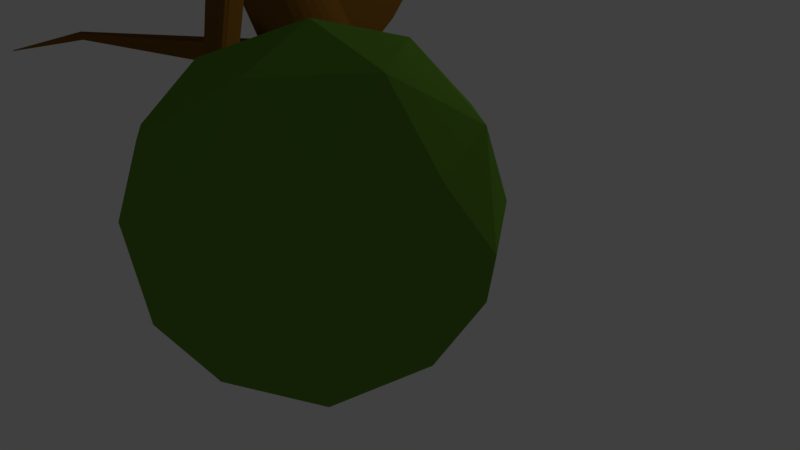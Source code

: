 # Source: groeneboom.blend  (saved by Blender 2.79.0; exported with 4.5.12 LTS)
import bpy
from mathutils import Matrix  # noqa: F401  (used for matrix-valued properties, if any)

bpy.ops.wm.read_factory_settings(use_empty=True)
scene = bpy.context.scene
scene.name = 'Scene'

# ---- collections
col_collection_1 = bpy.data.collections.new('Collection 1'); scene.collection.children.link(col_collection_1)

# ---- materials (node trees are filled in below, after node groups)
mat_material_002 = bpy.data.materials.new('Material.002')
mat_material_002.alpha_threshold = 0.0
mat_material_002.use_transparent_shadow = False
mat_material_002.diffuse_color = (0.1256, 0.2883, 0.03038, 1.0)
mat_material_002.specular_color = (0.03018, 0.1149, 0.02284)
mat_material_002.roughness = 0.5
mat_material_001 = bpy.data.materials.new('Material.001')
mat_material_001.alpha_threshold = 0.0
mat_material_001.use_transparent_shadow = False
mat_material_001.diffuse_color = (0.2019, 0.09001, 0.01229, 1.0)
mat_material_001.specular_color = (0.196, 0.1092, 0.03577)
mat_material_001.roughness = 0.5

# ---- material node trees

# ---- world
world_world = bpy.data.worlds.new('World'); scene.world = world_world
world_world.color = (0.05088, 0.05088, 0.05088)
world_world.use_sun_shadow = False
world_world.sun_shadow_jitter_overblur = 0.0
world_world.cycles.sampling_method = 'MANUAL'

# ---- cameras
cam_camera = bpy.data.cameras.new('Camera')
cam_camera.clip_end = 100.0
cam_camera.lens = 35.0
cam_camera.sensor_width = 32.0
cam_camera.sensor_height = 18.0
cam_camera.ortho_scale = 7.314
cam_camera.dof.focus_distance = 0.0
cam_camera.dof.aperture_fstop = 128.0

# ---- lights
light_lamp = bpy.data.lights.new('Lamp', 'POINT')
light_lamp.transmission_factor = 0.0
light_lamp.cutoff_distance = 30.0
light_lamp.energy = 100.0
light_lamp.shadow_buffer_clip_start = 1.001
light_lamp.shadow_soft_size = 0.1
light_lamp.shadow_maximum_resolution = 0.006
light_lamp.use_absolute_resolution = True

# ---- meshes
me_icosphere = bpy.data.meshes.new('Icosphere')
me_icosphere.from_pydata([(8.402, -0.8685, -1.555), (9.125, -1.394, -1.002), (8.125, -1.719, -1.002), (7.16, -0.7449, -1.011), (8.125, -0.01786, -1.002), (9.125, -0.3428, -1.002), (8.678, -1.719, -0.108), (7.415, -1.292, -0.2355), (7.363, -0.3418, -0.2985), (8.678, -0.01786, -0.108), (9.296, -0.8685, -0.108), (8.402, -0.8685, 0.4448), (8.239, -1.369, -1.406), (8.827, -1.178, -1.406), (8.664, -1.678, -1.081), (9.252, -0.8685, -1.081), (8.827, -0.5595, -1.406), (7.876, -0.8685, -1.406), (7.713, -1.369, -1.081), (8.239, -0.3685, -1.406), (7.461, -0.3404, -1.105), (8.664, -0.0595, -1.081), (9.353, -1.178, -0.5552), (9.353, -0.5595, -0.5552), (8.402, -1.869, -0.5552), (8.989, -1.678, -0.5552), (7.125, -0.9684, -0.6374), (7.814, -1.678, -0.5552), (7.67, -0.05053, -0.642), (6.897, -0.5094, -0.7014), (8.989, -0.05949, -0.5552), (8.402, 0.1315, -0.5552), (9.09, -1.369, -0.02947), (8.139, -1.678, -0.02947), (6.937, -0.6324, -0.4922), (8.139, -0.0595, -0.02947), (9.09, -0.3685, -0.02947), (8.564, -1.369, 0.2954), (8.927, -0.8685, 0.2954), (7.867, -1.172, 0.2031), (7.867, -0.5543, 0.203), (8.564, -0.3685, 0.2954), (6.498, 1.956, 5.049), (7.24, 1.155, 6.034), (7.672, 1.371, 3.975), (6.114, 1.319, 3.315), (5.025, 1.265, 4.668), (5.772, 1.212, 6.089), (7.622, -0.1128, 5.393), (6.939, 0.1138, 3.639), (5.247, -0.009132, 3.121), (5.246, -0.0206, 5.483), (6.462, -0.1337, 6.318), (6.384, -0.9071, 5.067), (7.184, 1.754, 4.705), (6.944, 1.731, 5.627), (7.628, 1.27, 5.309), (6.517, 1.293, 6.239), (6.08, 1.764, 5.66), (6.456, 1.757, 4.296), (6.981, 1.541, 3.502), (5.749, 1.78, 4.843), (5.686, 1.355, 3.763), (5.322, 1.342, 5.454), (6.925, 0.5417, 6.364), (6.062, 0.5752, 6.397), (7.853, 0.5246, 4.932), (7.605, 0.5146, 5.83), (6.176, 1.015, 3.244), (7.547, 0.5477, 4.096), (5.109, 0.641, 3.759), (5.81, 0.8504, 2.984), (5.344, 0.6023, 5.915), (5.013, 0.6176, 5.098), (7.148, -0.2275, 5.993), (7.532, -0.2232, 4.628), (5.911, 0.6259, 3.104), (5.247, -0.1484, 4.682), (5.751, -0.1733, 6.046), (7.103, -0.6817, 5.259), (6.394, -1.109, 5.903), (6.796, -0.6106, 3.854), (5.662, -0.6727, 3.877), (5.706, -0.6275, 5.312), (4.563, 4.235, 0.45), (5.793, 3.645, 2.158), (4.33, 3.129, 2.143), (3.395, 4.319, 2.124), (4.355, 5.65, 2.184), (5.807, 5.193, 2.14), (5.222, 2.755, 3.497), (3.647, 3.582, 3.456), (3.7, 5.174, 3.495), (5.125, 5.641, 3.514), (6.043, 4.415, 3.469), (4.72, 4.395, 4.324), (4.474, 3.657, 1.456), (5.343, 3.949, 1.459), (5.118, 3.22, 2.04), (5.981, 4.416, 2.04), (5.62, 5.002, 1.131), (3.938, 4.084, 1.295), (3.718, 3.661, 2.035), (4.488, 5.132, 1.483), (3.729, 5.137, 2.043), (5.12, 5.602, 2.041), (6.126, 3.962, 2.814), (6.126, 4.868, 2.814), (4.752, 2.571, 2.666), (5.603, 3.179, 2.815), (3.091, 3.354, 2.683), (3.865, 3.205, 2.807), (4.137, 5.493, 3.067), (3.339, 4.849, 2.817), (5.594, 5.601, 2.814), (4.739, 5.878, 2.82), (5.748, 3.653, 3.588), (4.356, 3.184, 3.585), (3.48, 4.4, 3.581), (4.35, 5.592, 3.604), (5.738, 5.143, 3.595), (4.976, 3.656, 4.063), (5.5, 4.41, 4.071), (4.109, 3.962, 4.06), (4.106, 4.863, 4.071), (4.851, 4.949, 4.499), (3.695, -0.1644, 2.015), (4.502, -0.836, 2.093), (3.306, -1.306, 2.409), (2.675, -0.4294, 2.448), (3.269, 0.546, 2.571), (4.42, 0.4085, 2.395), (3.842, -1.077, 3.453), (2.907, -0.7751, 3.463), (2.907, 0.1902, 3.463), (4.015, 0.5465, 3.518), (4.688, -0.08769, 3.317), (3.572, -0.2925, 3.97), (3.431, -0.8801, 2.076), (4.146, -0.5214, 1.93), (4.023, -1.054, 2.048), (4.557, -0.1959, 2.238), (4.21, 0.2486, 2.033), (3.029, -0.3997, 2.118), (2.875, -1.241, 2.261), (3.502, 0.293, 2.147), (2.841, 0.2823, 2.427), (3.912, 0.5531, 2.474), (4.674, -0.5633, 2.703), (4.674, 0.2913, 2.653), (3.622, -1.218, 2.99), (4.458, -1.111, 2.598), (2.673, -0.7719, 2.929), (3.006, -1.231, 2.929), (2.992, 0.4965, 2.995), (2.659, 0.03746, 2.995), (4.344, 0.6132, 2.934), (3.572, 0.6255, 3.052), (4.216, -0.7546, 3.527), (3.33, -1.035, 3.535), (2.791, -0.2925, 3.535), (3.33, 0.4502, 3.535), (4.67, 0.401, 3.485), (3.721, -0.7515, 3.833), (4.106, -0.2766, 3.848), (3.181, -0.5761, 3.833), (3.181, -0.008789, 3.833), (3.788, 0.1872, 3.853)], [], [(0, 13, 12), (1, 13, 15), (0, 12, 17), (0, 17, 19), (0, 19, 16), (1, 15, 22), (2, 14, 24), (3, 18, 26), (4, 20, 28), (5, 21, 30), (1, 22, 25), (2, 24, 27), (3, 26, 29), (4, 28, 31), (5, 30, 23), (6, 32, 37), (7, 33, 39), (8, 34, 40), (9, 35, 41), (10, 36, 38), (38, 41, 11), (38, 36, 41), (36, 9, 41), (41, 40, 11), (41, 35, 40), (35, 8, 40), (40, 39, 11), (40, 34, 39), (34, 7, 39), (39, 37, 11), (39, 33, 37), (33, 6, 37), (37, 38, 11), (37, 32, 38), (32, 10, 38), (23, 36, 10), (23, 30, 36), (30, 9, 36), (31, 35, 9), (31, 28, 35), (28, 8, 35), (29, 34, 8), (29, 26, 34), (26, 7, 34), (27, 33, 7), (27, 24, 33), (24, 6, 33), (25, 32, 6), (25, 22, 32), (22, 10, 32), (30, 31, 9), (30, 21, 31), (21, 4, 31), (28, 29, 8), (28, 20, 29), (20, 3, 29), (26, 27, 7), (26, 18, 27), (18, 2, 27), (24, 25, 6), (24, 14, 25), (14, 1, 25), (22, 23, 10), (22, 15, 23), (15, 5, 23), (16, 21, 5), (16, 19, 21), (19, 4, 21), (19, 20, 4), (19, 17, 20), (17, 3, 20), (17, 18, 3), (17, 12, 18), (12, 2, 18), (15, 16, 5), (15, 13, 16), (13, 0, 16), (12, 14, 2), (12, 13, 14), (13, 1, 14), (42, 55, 54), (43, 55, 57), (42, 54, 59), (42, 59, 61), (42, 61, 58), (43, 57, 64), (44, 56, 66), (45, 60, 68), (46, 62, 70), (47, 63, 72), (43, 64, 67), (44, 66, 69), (45, 68, 71), (46, 70, 73), (47, 72, 65), (48, 74, 79), (49, 75, 81), (50, 76, 82), (51, 77, 83), (52, 78, 80), (80, 83, 53), (80, 78, 83), (78, 51, 83), (83, 82, 53), (83, 77, 82), (77, 50, 82), (82, 81, 53), (82, 76, 81), (76, 49, 81), (81, 79, 53), (81, 75, 79), (75, 48, 79), (79, 80, 53), (79, 74, 80), (74, 52, 80), (65, 78, 52), (65, 72, 78), (72, 51, 78), (73, 77, 51), (73, 70, 77), (70, 50, 77), (71, 76, 50), (71, 68, 76), (68, 49, 76), (69, 75, 49), (69, 66, 75), (66, 48, 75), (67, 74, 48), (67, 64, 74), (64, 52, 74), (72, 73, 51), (72, 63, 73), (63, 46, 73), (70, 71, 50), (70, 62, 71), (62, 45, 71), (68, 69, 49), (68, 60, 69), (60, 44, 69), (66, 67, 48), (66, 56, 67), (56, 43, 67), (64, 65, 52), (64, 57, 65), (57, 47, 65), (58, 63, 47), (58, 61, 63), (61, 46, 63), (61, 62, 46), (61, 59, 62), (59, 45, 62), (59, 60, 45), (59, 54, 60), (54, 44, 60), (57, 58, 47), (57, 55, 58), (55, 42, 58), (54, 56, 44), (54, 55, 56), (55, 43, 56), (84, 97, 96), (85, 97, 99), (84, 96, 101), (84, 101, 103), (84, 103, 100), (85, 99, 106), (86, 98, 108), (87, 102, 110), (88, 104, 112), (89, 105, 114), (85, 106, 109), (86, 108, 111), (87, 110, 113), (88, 112, 115), (89, 114, 107), (90, 116, 121), (91, 117, 123), (92, 118, 124), (93, 119, 125), (94, 120, 122), (122, 125, 95), (122, 120, 125), (120, 93, 125), (125, 124, 95), (125, 119, 124), (119, 92, 124), (124, 123, 95), (124, 118, 123), (118, 91, 123), (123, 121, 95), (123, 117, 121), (117, 90, 121), (121, 122, 95), (121, 116, 122), (116, 94, 122), (107, 120, 94), (107, 114, 120), (114, 93, 120), (115, 119, 93), (115, 112, 119), (112, 92, 119), (113, 118, 92), (113, 110, 118), (110, 91, 118), (111, 117, 91), (111, 108, 117), (108, 90, 117), (109, 116, 90), (109, 106, 116), (106, 94, 116), (114, 115, 93), (114, 105, 115), (105, 88, 115), (112, 113, 92), (112, 104, 113), (104, 87, 113), (110, 111, 91), (110, 102, 111), (102, 86, 111), (108, 109, 90), (108, 98, 109), (98, 85, 109), (106, 107, 94), (106, 99, 107), (99, 89, 107), (100, 105, 89), (100, 103, 105), (103, 88, 105), (103, 104, 88), (103, 101, 104), (101, 87, 104), (101, 102, 87), (101, 96, 102), (96, 86, 102), (99, 100, 89), (99, 97, 100), (97, 84, 100), (96, 98, 86), (96, 97, 98), (97, 85, 98), (126, 139, 138), (127, 139, 141), (126, 138, 143), (126, 143, 145), (126, 145, 142), (127, 141, 148), (128, 140, 150), (129, 144, 152), (130, 146, 154), (131, 147, 156), (127, 148, 151), (128, 150, 153), (129, 152, 155), (130, 154, 157), (131, 156, 149), (132, 158, 163), (133, 159, 165), (134, 160, 166), (135, 161, 167), (136, 162, 164), (164, 167, 137), (164, 162, 167), (162, 135, 167), (167, 166, 137), (167, 161, 166), (161, 134, 166), (166, 165, 137), (166, 160, 165), (160, 133, 165), (165, 163, 137), (165, 159, 163), (159, 132, 163), (163, 164, 137), (163, 158, 164), (158, 136, 164), (149, 162, 136), (149, 156, 162), (156, 135, 162), (157, 161, 135), (157, 154, 161), (154, 134, 161), (155, 160, 134), (155, 152, 160), (152, 133, 160), (153, 159, 133), (153, 150, 159), (150, 132, 159), (151, 158, 132), (151, 148, 158), (148, 136, 158), (156, 157, 135), (156, 147, 157), (147, 130, 157), (154, 155, 134), (154, 146, 155), (146, 129, 155), (152, 153, 133), (152, 144, 153), (144, 128, 153), (150, 151, 132), (150, 140, 151), (140, 127, 151), (148, 149, 136), (148, 141, 149), (141, 131, 149), (142, 147, 131), (142, 145, 147), (145, 130, 147), (145, 146, 130), (145, 143, 146), (143, 129, 146), (143, 144, 129), (143, 138, 144), (138, 128, 144), (141, 142, 131), (141, 139, 142), (139, 126, 142), (138, 140, 128), (138, 139, 140), (139, 127, 140)])
me_icosphere.materials.append(mat_material_002)
me_icosphere.materials.append(None)
me_icosphere.use_remesh_preserve_volume = False
me_icosphere.use_remesh_preserve_attributes = False
me_icosphere.use_mirror_vertex_groups = False
me_icosphere.update()
me_cylinder = bpy.data.meshes.new('Cylinder')
me_cylinder.from_pydata([(-0.0002619, 0.3255, 0.7238), (0.06225, 0.319, 0.7238), (0.1224, 0.3, 0.7238), (0.1777, 0.269, 0.7238), (0.2263, 0.2273, 0.7238), (0.2662, 0.1765, 0.7238), (0.2958, 0.1185, 0.7238), (0.314, 0.05567, 0.7238), (0.3201, -0.009721, 0.7238), (0.314, -0.07511, 0.7238), (0.2958, -0.138, 0.7238), (0.2662, -0.1959, 0.7238), (0.2263, -0.2467, 0.7238), (0.1777, -0.2884, 0.7238), (0.1224, -0.3194, 0.7238), (0.06225, -0.3385, 0.7238), (-0.000262, -0.3449, 0.7238), (-0.06277, -0.3385, 0.7238), (-0.1229, -0.3194, 0.7238), (-0.1783, -0.2884, 0.7238), (-0.2268, -0.2467, 0.7238), (-0.2667, -0.1959, 0.7238), (-0.2963, -0.138, 0.7238), (-0.3145, -0.07511, 0.7238), (-0.3207, -0.009721, 0.7238), (-0.3145, 0.05567, 0.7238), (-0.2963, 0.1185, 0.7238), (-0.2667, 0.1765, 0.7238), (-0.2268, 0.2273, 0.7238), (-0.1783, 0.269, 0.7238), (-0.1229, 0.3, 0.7238), (-0.06277, 0.319, 0.7238), (0.6869, -1.273, 3.526), (0.701, -1.277, 3.522), (0.7139, -1.283, 3.517), (0.7251, -1.291, 3.511), (0.734, -1.301, 3.503), (0.7404, -1.312, 3.495), (0.7441, -1.325, 3.487), (0.7448, -1.338, 3.478), (0.7426, -1.351, 3.47), (0.7375, -1.364, 3.462), (0.7298, -1.376, 3.455), (0.7197, -1.386, 3.45), (0.7076, -1.395, 3.445), (0.694, -1.401, 3.442), (0.6794, -1.405, 3.441), (0.6644, -1.407, 3.442), (0.6496, -1.406, 3.444), (0.6354, -1.402, 3.447), (0.6225, -1.396, 3.452), (0.6114, -1.388, 3.459), (0.6025, -1.378, 3.466), (0.596, -1.366, 3.474), (0.5924, -1.354, 3.482), (0.5917, -1.341, 3.491), (0.5939, -1.327, 3.499), (0.599, -1.315, 3.507), (0.6067, -1.303, 3.514), (0.6168, -1.293, 3.52), (0.6289, -1.284, 3.524), (0.6424, -1.278, 3.527), (0.657, -1.273, 3.528), (0.672, -1.272, 3.528), (-0.06185, 0.3146, -0.1055), (-0.1213, 0.2957, -0.1055), (-0.1761, 0.2651, -0.1055), (-0.2242, 0.2238, -0.1055), (-0.2636, 0.1736, -0.1055), (-0.2929, 0.1162, -0.1055), (-0.3109, 0.05403, -0.1055), (-0.317, -0.01067, -0.1055), (-0.3109, -0.07537, -0.1055), (-0.2929, -0.1376, -0.1055), (-0.2636, -0.1949, -0.1055), (-0.2242, -0.2452, -0.1055), (-0.1761, -0.2864, -0.1055), (-0.1213, -0.3171, -0.1055), (-0.06185, -0.3359, -0.1055), (-6.308e-08, -0.3423, -0.1055), (0.06185, -0.3359, -0.1055), (0.1213, -0.3171, -0.1055), (0.1761, -0.2864, -0.1055), (0.2242, -0.2452, -0.1055), (0.2636, -0.1949, -0.1055), (0.2929, -0.1376, -0.1055), (0.3109, -0.07537, -0.1055), (0.317, -0.01067, -0.1055), (0.3109, 0.05403, -0.1055), (0.2929, 0.1162, -0.1055), (0.2636, 0.1736, -0.1055), (0.2242, 0.2238, -0.1055), (0.1761, 0.2651, -0.1055), (0.1213, 0.2957, -0.1055), (0.06185, 0.3146, -0.1055), (4.022e-08, 0.321, -0.1055), (0.06903, -1.035, 2.417), (0.06662, -0.989, 2.422), (0.355, -0.7647, 2.435), (0.398, -0.7795, 2.432), (0.5101, -1.093, 2.397), (0.4868, -1.133, 2.394), (0.1612, -1.189, 2.399), (0.1273, -1.158, 2.403), (0.1422, -0.8235, 2.436), (0.1788, -0.795, 2.438), (0.5182, -0.9113, 2.415), (0.5295, -0.9561, 2.41), (0.3342, -1.229, 2.389), (0.2887, -1.233, 2.39), (0.07316, -0.9429, 2.426), (0.4373, -0.8025, 2.428), (0.4562, -1.168, 2.391), (0.09994, -1.122, 2.408), (0.22, -0.7743, 2.438), (0.5319, -1.002, 2.405), (0.2435, -1.227, 2.392), (0.08838, -0.8989, 2.43), (0.4712, -0.833, 2.424), (0.4197, -1.196, 2.39), (0.08028, -1.08, 2.412), (0.2642, -0.7621, 2.438), (0.5253, -1.049, 2.401), (0.2004, -1.212, 2.395), (0.1117, -0.8585, 2.433), (0.4985, -0.8697, 2.42), (0.3785, -1.217, 2.389), (0.3098, -0.7588, 2.437), (-0.3655, 0.177, -0.5508), (-0.01275, 0.3378, -0.5281), (-0.08515, 0.3135, -0.559), (-0.003919, 0.3051, -0.559), (0.07419, 0.2803, -0.559), (0.1462, 0.2401, -0.559), (0.2093, 0.1859, -0.559), (0.261, 0.1199, -0.559), (0.2995, 0.04461, -0.559), (0.3232, -0.0371, -0.559), (0.3312, -0.1221, -0.559), (0.3232, -0.207, -0.559), (0.2995, -0.2888, -0.559), (0.261, -0.3641, -0.559), (0.2093, -0.4301, -0.559), (0.1462, -0.4842, -0.559), (0.07419, -0.5245, -0.559), (-0.003919, -0.5493, -0.559), (-0.08515, -0.5576, -0.559), (-0.1664, -0.5493, -0.559), (-0.2445, -0.5245, -0.559), (-0.3165, -0.4842, -0.559), (-0.4313, -0.3641, -0.559), (-0.4698, -0.2888, -0.559), (-0.4935, -0.207, -0.559), (-0.5015, -0.1221, -0.559), (-0.4935, -0.0371, -0.559), (-0.4698, 0.04461, -0.559), (-0.4313, 0.1199, -0.559), (-0.1367, -0.4973, 1.568), (0.263, -0.2289, 1.573), (0.3834, -0.6677, 1.554), (-0.05681, -0.7073, 1.559), (-0.005433, -0.2531, 1.576), (0.43, -0.4463, 1.563), (0.1436, -0.7962, 1.553), (-0.1302, -0.4397, 1.571), (0.3119, -0.2568, 1.572), (0.3471, -0.712, 1.553), (-0.09153, -0.6621, 1.561), (0.04443, -0.2264, 1.577), (0.4345, -0.504, 1.56), (0.08797, -0.7899, 1.554), (-0.113, -0.3845, 1.573), (0.3545, -0.2941, 1.57), (0.3031, -0.7483, 1.552), (-0.117, -0.6107, 1.564), (0.0983, -0.2102, 1.576), (0.4279, -0.5616, 1.558), (0.0347, -0.7725, 1.555), (-0.08568, -0.3337, 1.574), (0.3892, -0.3393, 1.567), (0.2533, -0.775, 1.552), (-0.1323, -0.5551, 1.566), (0.2097, -0.2115, 1.575), (0.4107, -0.6169, 1.556), (-0.01419, -0.7446, 1.557), (-0.04937, -0.2893, 1.575), (0.4147, -0.3907, 1.565), (0.1994, -0.7912, 1.552), (0.1541, -0.2051, 1.576), (-0.02934, -0.8006, 2.001), (0.284, -0.4944, 2.015), (0.4615, -0.8601, 1.986), (0.07549, -0.9718, 1.987), (0.04861, -0.5625, 2.015), (0.4676, -0.6569, 2.0), (0.2684, -1.015, 1.98), (0.2337, -0.4883, 2.016), (-0.03275, -0.7487, 2.005), (0.3321, -0.5104, 2.012), (0.4363, -0.9056, 1.984), (0.03731, -0.938, 1.991), (0.08878, -0.5302, 2.017), (0.4808, -0.707, 1.996), (0.2178, -1.019, 1.981), (-0.02623, -0.697, 2.008), (0.376, -0.5358, 2.01), (0.4029, -0.9452, 1.982), (0.006376, -0.8971, 1.994), (0.1342, -0.5065, 2.017), (0.4843, -0.7589, 1.992), (0.1675, -1.013, 1.983), (-0.01002, -0.6475, 2.011), (0.4142, -0.5696, 2.007), (0.3627, -0.9774, 1.981), (-0.01613, -0.8507, 1.998), (0.1832, -0.4924, 2.017), (0.4777, -0.8106, 1.989), (0.1194, -0.9972, 1.985), (0.01525, -0.6021, 2.014), (0.4451, -0.6105, 2.003), (0.3173, -1.001, 1.98), (-0.03275, -0.7487, 2.005), (0.3321, -0.5104, 2.012), (0.4363, -0.9056, 1.984), (0.03731, -0.938, 1.991), (0.2306, 0.6184, 2.87), (0.4808, -0.707, 1.996), (0.2178, -1.019, 1.981), (-0.02623, -0.697, 2.008), (0.376, -0.5358, 2.01), (0.4029, -0.9452, 1.982), (0.006376, -0.8971, 1.994), (0.2573, 0.6323, 2.87), (0.4843, -0.7589, 1.992), (0.1675, -1.013, 1.983), (-0.01002, -0.6475, 2.011), (0.4142, -0.5696, 2.007), (0.3627, -0.9774, 1.981), (-0.01613, -0.8507, 1.998), (0.2861, 0.6406, 2.87), (0.4777, -0.8106, 1.989), (0.1194, -0.9972, 1.985), (0.01525, -0.6021, 2.014), (0.4451, -0.6105, 2.003), (0.3173, -1.001, 1.98), (-0.02934, -0.8006, 2.001), (0.284, -0.4944, 2.015), (0.4615, -0.8601, 1.986), (0.07549, -0.9718, 1.987), (0.207, 0.5994, 2.869), (0.4676, -0.6569, 2.0), (0.2684, -1.015, 1.98), (0.3158, 0.643, 2.87), (-0.1367, -0.4973, 1.568), (0.263, -0.2289, 1.573), (0.3834, -0.6677, 1.554), (-0.05681, -0.7073, 1.559), (0.1703, 0.7574, 2.687), (0.43, -0.4463, 1.563), (-0.3152, -1.754, 1.849), (-0.1302, -0.4397, 1.571), (0.3119, -0.2568, 1.572), (0.3471, -0.712, 1.553), (-0.09153, -0.6621, 1.561), (0.2048, 0.776, 2.687), (0.4345, -0.504, 1.56), (-0.3223, -1.749, 1.855), (-0.113, -0.3845, 1.573), (0.3545, -0.2941, 1.57), (-0.2954, -1.764, 1.855), (-0.117, -0.6107, 1.564), (0.2421, 0.7872, 2.687), (0.4279, -0.5616, 1.558), (0.0347, -0.7725, 1.555), (-0.08568, -0.3337, 1.574), (0.3892, -0.3393, 1.567), (-0.3015, -1.762, 1.849), (-0.1323, -0.5551, 1.566), (0.2097, -0.2115, 1.575), (0.4107, -0.6169, 1.556), (-0.01419, -0.7446, 1.557), (0.1399, 0.7324, 2.687), (0.4147, -0.3907, 1.565), (-0.3087, -1.759, 1.849), (0.2807, 0.7906, 2.687), (-0.08352, -0.6714, 1.772), (0.2449, -0.3455, 1.783), (0.4348, -0.7321, 1.76), (0.0283, -0.8522, 1.761), (0.1522, 0.659, 2.773), (0.4398, -0.5168, 1.771), (0.2225, -0.888, 1.787), (0.3183, 0.7269, 2.773), (-0.08748, -0.6164, 1.775), (0.2957, -0.3623, 1.781), (0.4084, -0.7804, 1.758), (-0.01222, -0.8166, 1.763), (0.4541, -0.5698, 1.768), (0.1692, -0.8926, 1.787), (-0.08096, -0.5616, 1.778), (0.3423, -0.389, 1.779), (0.3735, -0.8225, 1.756), (-0.04515, -0.7734, 1.766), (0.458, -0.6248, 1.765), (0.1256, -0.8957, 1.757), (-0.06421, -0.5091, 1.78), (0.3828, -0.4246, 1.777), (0.3314, -0.8568, 1.755), (-0.06922, -0.7244, 1.769), (0.4515, -0.6796, 1.762), (0.07485, -0.8789, 1.759), (-0.03787, -0.4608, 1.782), (0.4157, -0.4678, 1.774), (0.2741, -0.8728, 1.787), (0.2326, 0.6832, 3.555), (0.2377, 0.6859, 3.555), (0.2433, 0.6875, 3.555), (0.228, 0.6796, 3.555), (0.249, 0.688, 3.555), (0.2209, 0.7101, 3.52), (0.2276, 0.7136, 3.52), (0.2348, 0.7158, 3.52), (0.2151, 0.7052, 3.52), (0.2423, 0.7165, 3.52), (0.2175, 0.6911, 3.537), (0.2495, 0.7042, 3.537), (0.2244, 0.6968, 3.537), (0.2323, 0.7009, 3.537), (0.2407, 0.7034, 3.537), (-0.3165, 0.2401, -0.559), (0.05356, 0.3256, 0.7346), (0.6285, -1.109, 3.237), (0.05513, 0.3395, -0.08197), (0.3157, -0.6665, 2.298), (-0.2445, 0.2803, -0.559), (0.1856, -0.1889, 1.555), (0.2521, -0.4331, 1.935), (0.2898, 0.08563, 2.326), (0.2436, 0.2677, 2.065), (0.2751, 0.1843, 2.189), (-0.3796, 0.1859, -0.559), (-0.216, 0.2395, 0.7362), (0.5621, -1.169, 3.315), (-0.2134, 0.217, -0.0993), (0.1188, -0.7633, 2.337), (-0.1664, 0.3051, -0.559), (-0.05529, -0.2858, 1.564), (0.03373, -0.53, 1.959), (0.1274, 0.1574, 2.464), (0.05665, 0.3186, 2.221), (0.07867, 0.2361, 2.336), (0.05867, 0.3264, -0.09437), (0.3364, -0.7182, 2.37), (0.1983, -0.2008, 1.566), (0.2689, -0.4654, 1.977), (0.294, -0.2493, 2.207), (0.2181, 0.04364, 1.764), (0.2597, -0.09345, 1.974), (0.05814, 0.3221, 0.7289), (0.6667, -1.197, 3.387), (-0.008097, 0.3206, -0.5443), (0.01396, 0.3478, 0.6681), (0.6854, -1.266, 3.49), (-0.06648, 0.348, -0.5954), (0.01493, 0.3528, -0.2075), (0.3184, -0.7568, 2.411), (0.1663, -0.2081, 1.558), (0.2441, -0.4887, 1.994), (0.3078, 0.3891, 2.657), (0.2646, 0.5645, 2.42), (0.3013, 0.4862, 2.532), (-0.2189, 0.2205, -0.1025), (0.1307, -0.7939, 2.387), (-0.3726, 0.1815, -0.555), (-0.05228, -0.2876, 1.57), (0.04129, -0.5465, 1.988), (0.1792, 0.3615, 2.701), (0.09077, 0.5501, 2.428), (0.1127, 0.4501, 2.557), (-0.2215, 0.2333, 0.7299), (0.596, -1.228, 3.421), (-0.1937, 0.228, 0.724), (0.4595, -1.027, 3.019), (-0.3171, 0.05432, -0.09663), (-0.1915, 0.09135, 0.2577), (0.08662, -0.6979, 2.208), (-0.0594, -0.3043, 1.567), (0.01527, -0.5055, 1.895), (0.04964, -0.2533, 2.08), (-0.01833, -0.08249, 1.808), (0.00965, -0.1657, 1.937), (-0.08748, -0.6164, 1.775), (0.2957, -0.3623, 1.781), (0.4084, -0.7804, 1.758), (-0.01222, -0.8166, 1.763), (0.4541, -0.5698, 1.768), (-0.3186, -1.759, 1.891), (-0.08096, -0.5616, 1.778), (0.3423, -0.389, 1.779), (0.3735, -0.8225, 1.756), (-0.04515, -0.7734, 1.766), (0.458, -0.6248, 1.765), (-0.3241, -1.757, 1.887), (-0.06421, -0.5091, 1.78), (0.3828, -0.4246, 1.777), (-0.2985, -1.771, 1.887), (-0.06922, -0.7244, 1.769), (0.4515, -0.6796, 1.762), (0.07485, -0.8789, 1.759), (-0.03787, -0.4608, 1.782), (0.4157, -0.4678, 1.774), (-0.3055, -1.766, 1.891), (-0.08352, -0.6714, 1.772), (0.2449, -0.3455, 1.783), (0.4348, -0.7321, 1.76), (0.0283, -0.8522, 1.761), (0.1522, 0.659, 2.773), (0.4398, -0.5168, 1.771), (-0.3124, -1.763, 1.891), (0.3183, 0.7269, 2.773), (0.2244, 0.6968, 3.537), (0.2323, 0.7009, 3.537), (0.2407, 0.7034, 3.537), (0.2175, 0.6911, 3.537), (0.2495, 0.7042, 3.537), (0.2751, 0.1843, 2.189), (0.07867, 0.2361, 2.336), (0.2597, -0.09345, 1.974), (0.3013, 0.4862, 2.532), (0.1127, 0.4501, 2.557), (0.00965, -0.1657, 1.937), (-0.3186, -1.759, 1.891), (-0.3152, -1.754, 1.849), (-0.3241, -1.757, 1.887), (-0.3223, -1.749, 1.855), (-0.2985, -1.771, 1.887), (-0.2954, -1.764, 1.855), (-0.3055, -1.766, 1.891), (-0.3015, -1.762, 1.849), (-0.3087, -1.759, 1.849), (-0.3124, -1.763, 1.891), (-0.4799, -2.076, 1.815), (-0.4795, -2.075, 1.811), (-0.4805, -2.076, 1.815), (-0.4803, -2.075, 1.811), (-0.4777, -2.077, 1.815), (-0.4773, -2.076, 1.811), (-0.4784, -2.077, 1.815), (-0.478, -2.076, 1.811), (-0.4788, -2.076, 1.811), (-0.4792, -2.076, 1.815), (0.4566, -1.264, 3.206), (0.6248, -1.164, 3.282), (0.6814, -1.313, 3.222), (0.4923, -1.335, 3.177), (0.5216, -1.183, 3.284), (0.6943, -1.234, 3.251), (0.5917, -1.368, 3.21), (0.6038, -1.16, 3.286), (0.4578, -1.243, 3.213), (0.6443, -1.172, 3.278), (0.6683, -1.33, 3.217), (0.4779, -1.32, 3.183), (0.5403, -1.171, 3.287), (0.6973, -1.254, 3.243), (0.57, -1.368, 3.211), (0.4831, -1.233, 3.269), (0.6616, -1.183, 3.272), (0.6522, -1.345, 3.213), (0.4668, -1.303, 3.19), (0.5607, -1.163, 3.288), (0.6961, -1.274, 3.235), (0.549, -1.363, 3.215), (0.4925, -1.214, 3.275), (0.6761, -1.198, 3.265), (0.6335, -1.356, 3.21), (0.4597, -1.284, 3.198), (0.5822, -1.16, 3.288), (0.6907, -1.294, 3.228), (0.5295, -1.356, 3.219), (0.5055, -1.197, 3.28), (0.6871, -1.215, 3.258), (0.6131, -1.364, 3.209), (0.5596, -1.012, 3.03), (0.4644, -1.08, 3.1), (0.5939, -1.092, 3.163), (0.6045, -1.154, 3.252), (0.4935, -1.132, 3.193), (0.3773, -0.9548, 2.84), (0.3588, -1.181, 3.024), (0.5595, -1.037, 2.986), (0.6058, -1.262, 2.933), (0.3846, -1.263, 3.005), (0.4157, -1.042, 2.994), (0.6395, -1.151, 2.956), (0.4731, -1.321, 2.929), (0.3419, -1.133, 2.979), (0.5843, -1.052, 2.981), (0.5847, -1.284, 2.93), (0.372, -1.245, 3.009), (0.4433, -1.029, 2.995), (0.6395, -1.181, 2.949), (0.4438, -1.316, 2.931), (0.3533, -1.105, 2.984), (0.6055, -1.072, 2.976), (0.5599, -1.301, 2.928), (0.3633, -1.224, 3.014), (0.4726, -1.023, 2.995), (0.6338, -1.21, 2.943), (0.4161, -1.306, 2.935), (0.3698, -1.08, 2.988), (0.6221, -1.096, 2.969), (0.5323, -1.313, 2.927), (0.3589, -1.203, 3.02), (0.5318, -1.026, 2.99), (0.6224, -1.237, 2.938), (0.4006, -1.278, 3.0), (0.3909, -1.059, 2.992), (0.6336, -1.123, 2.963), (0.503, -1.32, 2.927), (0.5025, -1.022, 2.993), (0.4756, -0.8927, 2.778), (0.3453, -0.9708, 2.837), (0.5052, -0.963, 2.89), (0.5059, -1.017, 2.962), (0.3685, -1.016, 2.916), (0.2772, -0.8663, 2.623), (-0.048, -1.983, 3.606), (0.6155, -1.15, 3.253), (1.504, -2.064, 2.029), (-0.02164, -2.035, 3.585), (0.5085, -1.17, 3.255), (0.6882, -1.223, 3.222), (0.5828, -1.363, 3.181), (0.5937, -1.146, 3.256), (0.5512, -0.9997, 3.004), (0.4525, -1.069, 3.073), (0.585, -1.079, 3.135), (0.5946, -1.14, 3.223), (0.481, -1.12, 3.166), (0.3673, -0.946, 2.819), (-0.04725, -1.968, 3.611), (0.6358, -1.158, 3.249), (1.496, -2.075, 2.026), (-0.03223, -2.024, 3.59), (0.5278, -1.158, 3.258), (0.6915, -1.244, 3.214), (0.5603, -1.363, 3.183), (0.4689, -1.223, 3.24), (0.6539, -1.17, 3.243), (1.485, -2.084, 2.023), (-0.04034, -2.012, 3.595), (0.549, -1.15, 3.259), (1.513, -2.037, 2.023), (0.5385, -1.359, 3.186), (0.4785, -1.203, 3.246), (0.669, -1.185, 3.236), (1.473, -2.092, 2.022), (-0.04567, -1.998, 3.6), (0.5712, -1.146, 3.258), (1.51, -2.052, 2.033), (0.5182, -1.351, 3.191), (0.4919, -1.185, 3.251), (0.6806, -1.203, 3.229), (1.461, -2.095, 2.007), (-0.09923, -1.935, 3.514), (0.5678, -1.05, 3.015), (1.464, -2.039, 1.861), (-0.08196, -1.991, 3.5), (0.428, -1.054, 3.023), (0.6452, -1.161, 2.984), (0.4827, -1.326, 2.957), (0.3558, -1.143, 3.007), (0.592, -1.065, 3.01), (1.451, -2.052, 1.858), (-0.09047, -1.979, 3.503), (0.4549, -1.043, 3.024), (1.486, -1.991, 1.882), (0.4542, -1.321, 2.959), (0.367, -1.116, 3.013), (0.6125, -1.084, 3.004), (1.437, -2.062, 1.857), (-0.09631, -1.965, 3.507), (0.4835, -1.036, 3.024), (1.481, -2.008, 1.867), (0.4273, -1.311, 2.963), (0.3832, -1.092, 3.017), (0.6286, -1.108, 2.998), (1.421, -2.07, 1.868), (-0.09927, -1.95, 3.51), (0.541, -1.04, 3.019), (1.474, -2.024, 1.863), (-0.07111, -2.002, 3.497), (0.4038, -1.071, 3.021), (0.6396, -1.134, 2.991), (0.5117, -1.325, 2.955), (0.5125, -1.035, 3.022), (0.4839, -0.9044, 2.802), (0.3571, -0.9816, 2.863), (0.514, -0.9757, 2.917), (0.5157, -1.03, 2.991), (0.3808, -1.027, 2.943), (0.287, -0.8751, 2.644), (2.352, -2.427, 1.859), (2.359, -2.437, 1.9), (2.357, -2.439, 1.899), (2.355, -2.442, 1.898), (2.352, -2.443, 1.898), (2.362, -2.43, 1.898), (2.361, -2.434, 1.901), (2.349, -2.444, 1.894), (2.349, -2.43, 1.858), (2.346, -2.433, 1.858), (2.355, -2.418, 1.863), (2.343, -2.436, 1.857), (2.354, -2.423, 1.86), (2.339, -2.438, 1.86), (-0.2137, -2.188, 3.787), (-0.1915, -2.202, 3.828), (-0.2015, -2.21, 3.781), (-0.1802, -2.225, 3.819), (-0.1912, -2.196, 3.83), (-0.1847, -2.22, 3.821), (-0.1882, -2.215, 3.823), (-0.1905, -2.209, 3.825), (-0.2137, -2.182, 3.788), (-0.2062, -2.206, 3.782), (-0.2099, -2.201, 3.784), (-0.2124, -2.195, 3.785), (-0.1304, -2.402, 4.171), (-0.1258, -2.405, 4.18), (-0.1279, -2.407, 4.17), (-0.1235, -2.41, 4.178), (-0.1258, -2.404, 4.18), (-0.1244, -2.409, 4.178), (-0.1252, -2.408, 4.179), (-0.1256, -2.407, 4.179), (-0.1304, -2.401, 4.172), (-0.1288, -2.406, 4.171), (-0.1296, -2.405, 4.171), (-0.1301, -2.404, 4.171), (0.5823, -1.335, 3.471), (0.6957, -1.269, 3.505), (0.7264, -1.371, 3.439), (0.6031, -1.384, 3.439), (0.6214, -1.277, 3.507), (0.7406, -1.319, 3.47), (0.6594, -1.404, 3.425), (0.6811, -1.265, 3.509), (0.6237, -1.102, 3.222), (0.5553, -1.163, 3.3), (0.6616, -1.19, 3.371), (0.6798, -1.258, 3.473), (0.5889, -1.221, 3.405), (0.4537, -1.022, 3.007), (0.5844, -1.322, 3.479), (0.7091, -1.275, 3.5), (0.7161, -1.382, 3.433), (0.5938, -1.374, 3.446), (0.6353, -1.27, 3.51), (0.7415, -1.332, 3.462), (0.644, -1.403, 3.427), (0.5909, -1.309, 3.49), (0.7206, -1.283, 3.494), (0.7037, -1.391, 3.429), (0.587, -1.362, 3.454), (0.6503, -1.266, 3.511), (0.7393, -1.346, 3.454), (0.6294, -1.399, 3.431), (0.5987, -1.297, 3.497), (0.73, -1.294, 3.487), (0.6898, -1.398, 3.426), (0.5831, -1.349, 3.463), (0.6658, -1.264, 3.511), (0.7342, -1.359, 3.446), (0.616, -1.393, 3.436), (0.609, -1.286, 3.503), (0.7367, -1.306, 3.479), (0.6748, -1.402, 3.425), (0.5823, -1.335, 3.471), (0.6957, -1.269, 3.505), (0.7264, -1.371, 3.439), (0.6031, -1.384, 3.439), (0.6214, -1.277, 3.507), (0.7406, -1.319, 3.47), (0.6594, -1.404, 3.425), (0.6811, -1.265, 3.509), (0.6798, -1.258, 3.473), (0.5844, -1.322, 3.479), (0.7091, -1.275, 3.5), (0.7161, -1.382, 3.433), (0.5938, -1.374, 3.446), (0.6353, -1.27, 3.51), (0.7415, -1.332, 3.462), (0.644, -1.403, 3.427), (0.5909, -1.309, 3.49), (0.7206, -1.283, 3.494), (0.7037, -1.391, 3.429), (0.587, -1.362, 3.454), (0.6503, -1.266, 3.511), (0.7393, -1.346, 3.454), (0.6294, -1.399, 3.431), (0.5987, -1.297, 3.497), (0.73, -1.294, 3.487), (0.6898, -1.398, 3.426), (0.5831, -1.349, 3.463), (0.6658, -1.264, 3.511), (0.7342, -1.359, 3.446), (0.616, -1.393, 3.436), (0.609, -1.286, 3.503), (0.7367, -1.306, 3.479), (0.6748, -1.402, 3.425), (1.064, -1.388, 4.169), (1.093, -1.372, 4.178), (1.1, -1.397, 4.161), (1.069, -1.4, 4.161), (1.074, -1.374, 4.178), (1.104, -1.384, 4.169), (1.083, -1.405, 4.158), (1.089, -1.371, 4.178), (1.089, -1.369, 4.17), (1.065, -1.385, 4.171), (1.096, -1.373, 4.176), (1.098, -1.4, 4.16), (1.067, -1.398, 4.163), (1.077, -1.372, 4.179), (1.104, -1.387, 4.167), (1.08, -1.405, 4.158), (1.066, -1.382, 4.174), (1.099, -1.375, 4.175), (1.095, -1.402, 4.159), (1.065, -1.395, 4.165), (1.081, -1.371, 4.179), (1.103, -1.391, 4.165), (1.076, -1.404, 4.159), (1.068, -1.379, 4.176), (1.101, -1.378, 4.173), (1.091, -1.404, 4.158), (1.065, -1.392, 4.167), (1.085, -1.371, 4.179), (1.102, -1.394, 4.163), (1.073, -1.403, 4.16), (1.071, -1.376, 4.177), (1.103, -1.381, 4.171), (1.087, -1.405, 4.158)], [], [(351, 358, 1, 94), (94, 1, 2, 93), (93, 2, 3, 92), (92, 3, 4, 91), (91, 4, 5, 90), (90, 5, 6, 89), (89, 6, 7, 88), (88, 7, 8, 87), (87, 8, 9, 86), (86, 9, 10, 85), (85, 10, 11, 84), (84, 11, 12, 83), (83, 12, 13, 82), (82, 13, 14, 81), (81, 14, 15, 80), (80, 15, 16, 79), (79, 16, 17, 78), (78, 17, 18, 77), (77, 18, 19, 76), (76, 19, 20, 75), (75, 20, 21, 74), (74, 21, 22, 73), (73, 22, 23, 72), (72, 23, 24, 71), (71, 24, 25, 70), (70, 25, 26, 69), (69, 26, 27, 68), (371, 379, 28, 67), (67, 28, 29, 66), (66, 29, 30, 65), (655, 641, 55, 56), (65, 30, 31, 64), (64, 31, 0, 95), (94, 93, 132, 131), (33, 359, 331, 362, 32, 63, 62, 61, 60, 380, 342, 382, 59, 58, 57, 56, 55, 54, 53, 52, 51, 50, 49, 48, 47, 46, 45, 44, 43, 42, 41, 40, 39, 38, 37, 36, 35, 34), (656, 642, 33, 34), (657, 643, 42, 43), (658, 644, 51, 52), (659, 645, 60, 61), (660, 646, 38, 39), (661, 647, 47, 48), (662, 655, 56, 57), (663, 656, 34, 35), (664, 657, 43, 44), (665, 658, 52, 53), (666, 659, 61, 62), (667, 660, 39, 40), (668, 661, 48, 49), (669, 662, 57, 58), (670, 663, 35, 36), (671, 664, 44, 45), (672, 665, 53, 54), (673, 666, 62, 63), (674, 667, 40, 41), (675, 668, 49, 50), (676, 669, 58, 59), (677, 670, 36, 37), (678, 671, 45, 46), (641, 672, 54, 55), (652, 648, 32, 362), (648, 673, 63, 32), (643, 674, 41, 42), (644, 675, 50, 51), (654, 676, 59, 382), (646, 677, 37, 38), (647, 678, 46, 47), (67, 66, 329, 340), (384, 343, 128, 383), (82, 81, 144, 143), (64, 95, 130, 345), (70, 69, 155, 154), (71, 70, 154, 153), (86, 85, 140, 139), (351, 94, 131, 360), (93, 92, 133, 132), (87, 86, 139, 138), (92, 91, 134, 133), (72, 71, 153, 152), (80, 79, 146, 145), (88, 87, 138, 137), (79, 78, 147, 146), (73, 72, 152, 151), (89, 88, 137, 136), (81, 80, 145, 144), (74, 73, 151, 150), (91, 90, 135, 134), (90, 89, 136, 135), (371, 67, 340, 373), (78, 77, 148, 147), (66, 65, 334, 329), (77, 76, 149, 148), (83, 82, 143, 142), (364, 332, 129, 363), (85, 84, 141, 140), (65, 64, 345, 334), (195, 220, 126, 108), (194, 219, 125, 106), (387, 218, 124, 385), (192, 217, 123, 102), (191, 216, 122, 100), (196, 215, 121, 127), (367, 196, 127, 365), (189, 214, 120, 96), (220, 213, 119, 126), (219, 212, 118, 125), (218, 211, 117, 124), (217, 210, 116, 123), (216, 209, 115, 122), (215, 208, 114, 121), (214, 207, 113, 120), (213, 206, 112, 119), (212, 205, 111, 118), (211, 204, 110, 117), (210, 203, 109, 116), (209, 202, 107, 115), (208, 201, 105, 114), (207, 200, 103, 113), (206, 199, 101, 112), (205, 198, 99, 111), (204, 197, 97, 110), (203, 195, 108, 109), (202, 194, 106, 107), (201, 193, 104, 105), (200, 192, 102, 103), (199, 191, 100, 101), (198, 190, 98, 99), (197, 189, 96, 97), (24, 23, 181, 157), (2, 1, 182, 158), (11, 10, 183, 159), (20, 19, 184, 160), (29, 28, 185, 161), (7, 6, 186, 162), (16, 15, 187, 163), (25, 24, 157, 164), (3, 2, 158, 165), (12, 11, 159, 166), (21, 20, 160, 167), (30, 29, 161, 168), (8, 7, 162, 169), (17, 16, 163, 170), (26, 25, 164, 171), (4, 3, 165, 172), (13, 12, 166, 173), (22, 21, 167, 174), (31, 30, 168, 175), (9, 8, 169, 176), (18, 17, 170, 177), (27, 26, 171, 178), (5, 4, 172, 179), (14, 13, 173, 180), (23, 22, 174, 181), (361, 0, 188, 366), (0, 31, 175, 188), (10, 9, 176, 183), (19, 18, 177, 184), (381, 27, 178, 386), (6, 5, 179, 186), (15, 14, 180, 187), (221, 245, 189, 197), (222, 246, 190, 198), (223, 247, 191, 199), (224, 248, 192, 200), (225, 249, 193, 201), (226, 250, 194, 202), (227, 251, 195, 203), (228, 221, 197, 204), (229, 222, 198, 205), (230, 223, 199, 206), (231, 224, 200, 207), (232, 225, 201, 208), (233, 226, 202, 209), (234, 227, 203, 210), (235, 228, 204, 211), (236, 229, 205, 212), (237, 230, 206, 213), (238, 231, 207, 214), (239, 232, 208, 215), (240, 233, 209, 216), (241, 234, 210, 217), (242, 235, 211, 218), (243, 236, 212, 219), (244, 237, 213, 220), (245, 238, 214, 189), (368, 252, 196, 367), (252, 239, 215, 196), (247, 240, 216, 191), (248, 241, 217, 192), (388, 242, 218, 387), (250, 243, 219, 194), (251, 244, 220, 195), (291, 313, 244, 251), (290, 312, 243, 250), (390, 311, 242, 388), (288, 310, 241, 248), (287, 309, 240, 247), (419, 284, 323, 424), (370, 292, 252, 368), (285, 308, 238, 245), (313, 307, 237, 244), (312, 306, 236, 243), (311, 305, 235, 242), (310, 304, 234, 241), (309, 303, 233, 240), (271, 264, 320, 321), (308, 302, 231, 238), (307, 301, 230, 237), (306, 300, 229, 236), (305, 299, 228, 235), (304, 298, 227, 234), (303, 297, 226, 233), (264, 257, 319, 320), (302, 296, 224, 231), (301, 295, 223, 230), (300, 294, 222, 229), (299, 293, 221, 228), (298, 291, 251, 227), (297, 290, 250, 226), (257, 281, 322, 319), (296, 288, 248, 224), (295, 287, 247, 223), (293, 285, 245, 221), (157, 181, 277, 253), (158, 182, 278, 254), (159, 183, 279, 255), (160, 184, 280, 256), (161, 185, 281, 257), (162, 186, 282, 258), (163, 187, 283, 259), (164, 157, 253, 260), (165, 158, 254, 261), (166, 159, 255, 262), (167, 160, 256, 263), (168, 161, 257, 264), (169, 162, 258, 265), (170, 163, 259, 266), (171, 164, 260, 267), (172, 165, 261, 268), (173, 166, 262, 269), (174, 167, 263, 270), (175, 168, 264, 271), (176, 169, 265, 272), (177, 170, 266, 273), (178, 171, 267, 274), (179, 172, 268, 275), (180, 173, 269, 276), (181, 174, 270, 277), (366, 188, 284, 369), (188, 175, 271, 284), (183, 176, 272, 279), (184, 177, 273, 280), (386, 178, 274, 389), (186, 179, 275, 282), (187, 180, 276, 283), (391, 412, 285, 293), (393, 414, 287, 295), (394, 415, 288, 296), (249, 225, 314, 317), (395, 417, 290, 297), (396, 418, 291, 298), (397, 391, 293, 299), (398, 392, 294, 300), (399, 393, 295, 301), (400, 394, 296, 302), (225, 232, 315, 314), (401, 395, 297, 303), (402, 396, 298, 304), (403, 397, 299, 305), (404, 398, 300, 306), (405, 399, 301, 307), (406, 400, 302, 308), (232, 239, 316, 315), (407, 401, 303, 309), (408, 402, 304, 310), (409, 403, 305, 311), (410, 404, 306, 312), (411, 405, 307, 313), (412, 406, 308, 285), (428, 419, 292, 370), (289, 249, 317, 324), (414, 407, 309, 287), (415, 408, 310, 288), (430, 409, 311, 390), (417, 410, 312, 290), (418, 411, 313, 291), (325, 328, 316, 318), (328, 327, 315, 316), (327, 326, 314, 315), (326, 324, 317, 314), (420, 423, 324, 326), (421, 420, 326, 327), (422, 421, 327, 328), (424, 422, 328, 325), (416, 289, 324, 423), (284, 271, 321, 323), (239, 252, 318, 316), (252, 292, 325, 318), (427, 425, 339, 357), (353, 335, 338, 356), (357, 339, 337, 355), (355, 337, 336, 354), (358, 330, 335, 353), (354, 336, 333, 352), (84, 83, 142, 141), (651, 649, 331, 359), (364, 361, 330, 332), (429, 426, 350, 378), (374, 346, 349, 377), (378, 350, 348, 376), (376, 348, 347, 375), (379, 341, 346, 374), (375, 347, 344, 372), (69, 68, 156, 155), (653, 650, 342, 380), (384, 381, 341, 343), (413, 392, 254, 278), (150, 149, 76, 74), (642, 651, 359, 33), (190, 354, 352, 98), (1, 358, 353, 182), (246, 355, 354, 190), (286, 357, 355, 246), (182, 353, 356, 278), (413, 427, 357, 286), (332, 351, 360, 129), (332, 330, 358, 351), (95, 0, 361, 364), (425, 428, 370, 339), (335, 366, 369, 338), (339, 370, 368, 337), (337, 368, 367, 336), (330, 361, 366, 335), (336, 367, 365, 333), (95, 364, 363, 130), (649, 652, 362, 331), (645, 653, 380, 60), (193, 375, 372, 104), (28, 379, 374, 185), (249, 376, 375, 193), (289, 378, 376, 249), (185, 374, 377, 281), (416, 429, 378, 289), (343, 371, 373, 128), (343, 341, 379, 371), (68, 27, 381, 384), (426, 430, 390, 350), (346, 386, 389, 349), (350, 390, 388, 348), (348, 388, 387, 347), (341, 381, 386, 346), (347, 387, 385, 344), (68, 384, 383, 156), (650, 654, 382, 342), (128, 68, 156), (349, 389, 430, 426), (281, 377, 429, 416), (338, 369, 428, 425), (278, 356, 427, 413), (286, 246, 222, 294, 392, 413), (377, 349, 426, 429), (356, 338, 425, 427), (281, 416, 423, 322), (323, 321, 422, 424), (321, 320, 421, 422), (320, 319, 420, 421), (319, 322, 423, 420), (396, 402, 433, 431), (282, 275, 410, 417), (389, 274, 409, 430), (280, 273, 408, 415), (279, 272, 407, 414), (369, 284, 419, 428), (277, 270, 406, 412), (283, 276, 438, 439), (275, 268, 404, 410), (274, 267, 403, 409), (273, 266, 402, 408), (272, 265, 401, 407), (270, 263, 400, 406), (269, 262, 399, 405), (268, 261, 398, 404), (267, 260, 397, 403), (418, 396, 431, 440), (265, 258, 395, 401), (263, 256, 394, 400), (262, 255, 393, 399), (261, 254, 392, 398), (260, 253, 391, 397), (266, 259, 432, 434), (258, 282, 417, 395), (256, 280, 415, 394), (255, 279, 414, 393), (253, 277, 412, 391), (292, 419, 424, 325), (433, 434, 444, 443), (431, 433, 443, 441), (432, 439, 449, 442), (439, 438, 448, 449), (269, 405, 435, 436), (402, 266, 434, 433), (411, 418, 440, 437), (405, 411, 437, 435), (276, 269, 436, 438), (259, 283, 439, 432), (449, 448, 447, 450), (448, 446, 445, 447), (444, 442, 441, 443), (442, 449, 450, 441), (434, 432, 442, 444), (440, 431, 441, 450), (436, 435, 445, 446), (437, 440, 450, 447), (438, 436, 446, 448), (435, 437, 447, 445), (536, 540, 488, 484), (531, 539, 487, 455), (535, 538, 486, 483), (528, 537, 485, 452), (539, 536, 484, 487), (537, 535, 483, 485), (533, 564, 482, 457), (532, 563, 481, 456), (540, 562, 480, 488), (530, 561, 479, 454), (529, 560, 478, 453), (534, 559, 477, 458), (538, 534, 458, 486), (527, 558, 476, 451), (564, 557, 475, 482), (563, 556, 474, 481), (562, 555, 473, 480), (561, 554, 472, 479), (560, 553, 471, 478), (559, 552, 470, 477), (558, 551, 469, 476), (557, 550, 468, 475), (556, 549, 467, 474), (555, 548, 466, 473), (554, 547, 465, 472), (553, 546, 464, 471), (552, 545, 463, 470), (551, 544, 462, 469), (550, 543, 461, 468), (549, 542, 460, 467), (548, 541, 459, 466), (547, 533, 457, 465), (546, 532, 456, 464), (545, 531, 455, 463), (544, 530, 454, 462), (543, 529, 453, 461), (542, 528, 452, 460), (541, 527, 451, 459), (97, 96, 513, 489), (99, 98, 514, 490), (101, 100, 515, 491), (103, 102, 516, 492), (105, 104, 517, 493), (107, 106, 518, 494), (109, 108, 519, 495), (110, 97, 489, 496), (111, 99, 490, 497), (112, 101, 491, 498), (113, 103, 492, 499), (114, 105, 493, 500), (115, 107, 494, 501), (116, 109, 495, 502), (117, 110, 496, 503), (118, 111, 497, 504), (119, 112, 498, 505), (120, 113, 499, 506), (121, 114, 500, 507), (122, 115, 501, 508), (123, 116, 502, 509), (124, 117, 503, 510), (125, 118, 504, 511), (126, 119, 505, 512), (96, 120, 506, 513), (365, 127, 520, 524), (127, 121, 507, 520), (100, 122, 508, 515), (102, 123, 509, 516), (385, 124, 510, 526), (106, 125, 511, 518), (108, 126, 512, 519), (352, 333, 521, 523), (372, 344, 522, 525), (98, 352, 523, 514), (333, 365, 524, 521), (104, 372, 525, 517), (344, 385, 526, 522), (527, 541, 621, 618), (566, 590, 528, 542), (577, 553, 608, 613), (551, 558, 624, 623), (569, 593, 531, 545), (570, 594, 532, 546), (571, 595, 533, 547), (572, 565, 541, 548), (573, 566, 542, 549), (584, 577, 613, 615), (544, 551, 623, 622), (576, 569, 545, 552), (577, 570, 546, 553), (578, 571, 547, 554), (579, 572, 548, 555), (580, 573, 549, 556), (560, 529, 604, 609), (530, 544, 622, 620), (583, 576, 552, 559), (591, 584, 615, 603), (585, 578, 554, 561), (586, 579, 555, 562), (587, 580, 556, 563), (553, 560, 609, 608), (592, 530, 620, 619), (600, 596, 534, 538), (596, 583, 559, 534), (529, 543, 605, 604), (592, 585, 561, 530), (602, 586, 562, 540), (594, 587, 563, 532), (595, 588, 564, 533), (599, 597, 535, 537), (601, 598, 536, 539), (590, 599, 537, 528), (597, 600, 538, 535), (593, 601, 539, 531), (598, 602, 540, 536), (522, 526, 602, 598), (517, 525, 601, 593), (521, 524, 600, 597), (514, 523, 599, 590), (525, 522, 598, 601), (523, 521, 597, 599), (519, 512, 588, 595), (518, 511, 587, 594), (526, 510, 586, 602), (516, 509, 585, 592), (515, 508, 584, 591), (520, 507, 583, 596), (524, 520, 596, 600), (513, 506, 582, 589), (512, 505, 581, 588), (511, 504, 580, 587), (510, 503, 579, 586), (509, 502, 578, 585), (508, 501, 577, 584), (507, 500, 576, 583), (506, 499, 575, 582), (505, 498, 574, 581), (504, 497, 573, 580), (503, 496, 572, 579), (502, 495, 571, 578), (501, 494, 570, 577), (500, 493, 569, 576), (499, 492, 568, 575), (498, 491, 567, 574), (497, 490, 566, 573), (496, 489, 565, 572), (495, 519, 595, 571), (494, 518, 594, 570), (493, 517, 593, 569), (492, 516, 592, 568), (491, 515, 591, 567), (490, 514, 590, 566), (489, 513, 589, 565), (611, 603, 604, 605), (612, 611, 605, 606), (614, 612, 606, 607), (615, 613, 608, 609), (616, 614, 607, 610), (603, 615, 609, 604), (567, 591, 603, 611), (574, 567, 611, 612), (557, 564, 610, 607), (581, 574, 612, 614), (588, 581, 614, 616), (550, 557, 607, 606), (543, 550, 606, 605), (564, 588, 616, 610), (626, 619, 631, 638), (621, 625, 637, 633), (620, 622, 634, 632), (627, 626, 638, 639), (624, 618, 630, 636), (558, 527, 618, 624), (589, 582, 628, 617), (541, 565, 625, 621), (565, 589, 617, 625), (582, 575, 627, 628), (575, 568, 626, 627), (568, 592, 619, 626), (637, 629, 630, 633), (638, 631, 632, 634), (639, 638, 634, 635), (640, 639, 635, 636), (629, 640, 636, 630), (622, 623, 635, 634), (617, 628, 640, 629), (619, 620, 632, 631), (625, 617, 629, 637), (623, 624, 636, 635), (628, 627, 639, 640), (618, 621, 633, 630), (484, 488, 654, 650), (455, 487, 653, 645), (483, 486, 652, 649), (452, 485, 651, 642), (487, 484, 650, 653), (485, 483, 649, 651), (457, 482, 678, 647), (456, 481, 677, 646), (488, 480, 676, 654), (454, 479, 675, 644), (453, 478, 674, 643), (458, 477, 673, 648), (486, 458, 648, 652), (451, 476, 672, 641), (482, 475, 671, 678), (481, 474, 670, 677), (480, 473, 669, 676), (479, 472, 668, 675), (478, 471, 667, 674), (477, 470, 666, 673), (476, 469, 665, 672), (475, 468, 664, 671), (474, 467, 663, 670), (473, 466, 662, 669), (472, 465, 661, 668), (471, 464, 660, 667), (470, 463, 659, 666), (469, 462, 658, 665), (468, 461, 657, 664), (467, 460, 656, 663), (466, 459, 655, 662), (465, 457, 647, 661), (464, 456, 646, 660), (463, 455, 645, 659), (462, 454, 644, 658), (461, 453, 643, 657), (460, 452, 642, 656), (459, 451, 641, 655), (659, 645, 683, 692), (672, 665, 698, 705), (646, 677, 710, 684), (658, 644, 682, 691), (671, 664, 697, 704), (657, 643, 681, 690), (670, 663, 696, 703), (644, 675, 708, 682), (656, 642, 680, 689), (669, 662, 695, 702), (643, 674, 707, 681), (655, 641, 679, 688), (668, 661, 694, 701), (648, 673, 706, 686), (667, 660, 693, 700), (652, 648, 686, 687), (666, 659, 692, 699), (641, 672, 705, 679), (665, 658, 691, 698), (678, 671, 704, 711), (664, 657, 690, 697), (677, 670, 703, 710), (663, 656, 689, 696), (676, 669, 702, 709), (662, 655, 688, 695), (675, 668, 701, 708), (661, 647, 685, 694), (674, 667, 700, 707), (660, 646, 684, 693), (673, 666, 699, 706), (647, 678, 711, 685), (703, 696, 729, 736), (682, 708, 741, 715), (689, 680, 713, 722), (702, 695, 728, 735), (681, 707, 740, 714), (688, 679, 712, 721), (701, 694, 727, 734), (686, 706, 739, 719), (700, 693, 726, 733), (687, 686, 719, 720), (699, 692, 725, 732), (679, 705, 738, 712), (698, 691, 724, 731), (711, 704, 737, 744), (697, 690, 723, 730), (710, 703, 736, 743), (696, 689, 722, 729), (709, 702, 735, 742), (695, 688, 721, 728), (708, 701, 734, 741), (694, 685, 718, 727), (707, 700, 733, 740), (693, 684, 717, 726), (706, 699, 732, 739), (685, 711, 744, 718), (692, 683, 716, 725), (705, 698, 731, 738), (684, 710, 743, 717), (691, 682, 715, 724), (704, 697, 730, 737), (690, 681, 714, 723)])
me_cylinder.materials.append(mat_material_001)
me_cylinder.use_remesh_preserve_volume = False
me_cylinder.use_remesh_preserve_attributes = False
me_cylinder.use_mirror_vertex_groups = False
me_cylinder.update()

# ---- objects
ob_icosphere = bpy.data.objects.new('Icosphere', me_icosphere)
ob_cylinder = bpy.data.objects.new('Cylinder', me_cylinder)
ob_lamp = bpy.data.objects.new('Lamp', light_lamp)
ob_camera = bpy.data.objects.new('Camera', cam_camera)

# ---- transforms, parenting, visibility, modifiers, constraints
ob_icosphere.location = (-4.18, -3.152, 3.949)
ob_icosphere.lineart.crease_threshold = 0.0
ob_cylinder.location = (0.0, 0.0, 0.0)
ob_cylinder.scale = (1.745, 1.745, 1.745)
ob_cylinder.lineart.crease_threshold = 0.0
ob_lamp.location = (4.076, 1.005, 5.904)
ob_lamp.rotation_euler = (0.6503, 0.05522, 1.866)
ob_lamp.lock_rotations_4d = False
ob_lamp.empty_display_type = 'ARROWS'
ob_lamp.color = (0.0, 0.0, 0.0, 0.0)
ob_lamp.lineart.crease_threshold = 0.0
ob_camera.location = (7.481, -6.508, 5.344)
ob_camera.rotation_euler = (1.109, 0.0, 0.8149)
ob_camera.lock_rotations_4d = False
ob_camera.empty_display_type = 'ARROWS'
ob_camera.color = (0.0, 0.0, 0.0, 0.0)
ob_camera.display_type = 'WIRE'
ob_camera.lineart.crease_threshold = 0.0

# ---- collection membership
col_collection_1.objects.link(ob_icosphere)
col_collection_1.objects.link(ob_cylinder)
col_collection_1.objects.link(ob_lamp)
col_collection_1.objects.link(ob_camera)

# ---- scene / render settings (as saved in the file)
scene.camera = ob_camera
scene.frame_start = 1; scene.frame_end = 250; scene.frame_set(3)
scene.render.engine = 'BLENDER_EEVEE_NEXT'
scene.render.resolution_percentage = 50
scene.render.dither_intensity = 0.0
scene.cycles.use_denoising = False
scene.cycles.samples = 128
scene.cycles.sampling_pattern = 'TABULATED_SOBOL'
scene.cycles.use_adaptive_sampling = False
scene.cycles.use_light_tree = False
scene.cycles.blur_glossy = 0.0
scene.cycles.sample_clamp_indirect = 0.0
scene.view_settings.view_transform = 'Standard'
bpy.context.view_layer.update()
